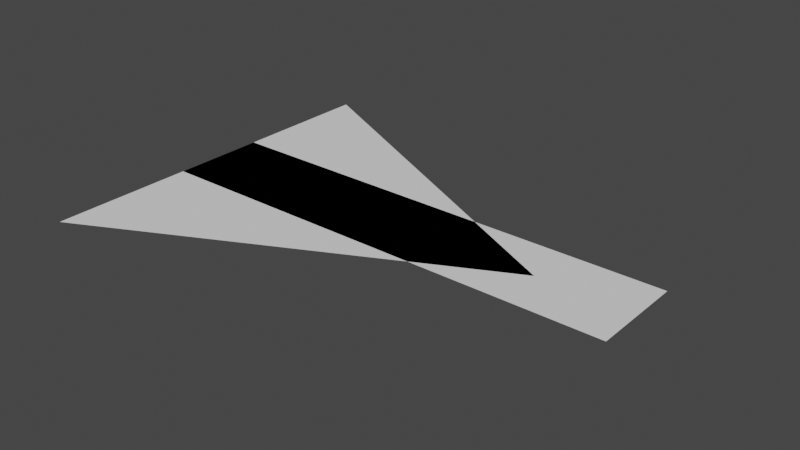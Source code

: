 # Source: SM_PowerArrow_Src.blend  (saved by Blender 2.92.15; exported with 4.5.12 LTS)
import bpy
from mathutils import Matrix  # noqa: F401  (used for matrix-valued properties, if any)

bpy.ops.wm.read_factory_settings(use_empty=True)
scene = bpy.context.scene
scene.name = 'Scene'

# ---- collections
col_collection = bpy.data.collections.new('Collection'); scene.collection.children.link(col_collection)

# ---- world
world_world = bpy.data.worlds.new('World'); scene.world = world_world
world_world.use_nodes = True; world_world.node_tree.nodes.clear()
_N = world_world.node_tree.nodes; _L = world_world.node_tree.links
n0 = _N.new('ShaderNodeOutputWorld'); n0.name = 'World Output'; n0.location = (300, 300)
n1 = _N.new('ShaderNodeBackground'); n1.name = 'Background'; n1.location = (10, 300)
n1.inputs[0].default_value = (0.05088, 0.05088, 0.05088, 1.0)
_L.new(n1.outputs[0], n0.inputs[0])
n0.is_active_output = True
world_world.color = (0.05088, 0.05088, 0.05088)
world_world.use_sun_shadow = False
world_world.sun_shadow_jitter_overblur = 0.0

# ---- meshes
me_cube_002 = bpy.data.meshes.new('Cube.002')
me_cube_002.from_pydata([(0.0, -10.0, 0.0), (0.0, 10.0, 0.0), (100.0, -10.0, 0.0), (100.0, 10.0, 0.0)], [], [(3, 1, 0, 2)])
_uv = me_cube_002.uv_layers.new(name='UVMap')
_uv.uv.foreach_set('vector', [0.625, 0.5, 0.875, 0.5, 0.875, 0.75, 0.625, 0.75])
me_cube_002.use_remesh_fix_poles = True
me_cube_002.use_remesh_preserve_attributes = False
me_cube_002.use_mirror_vertex_groups = False
me_cube_002.update()
me_cube_003 = bpy.data.meshes.new('Cube.003')
me_cube_003.from_pydata([(0.0, -40.0, 0.0), (0.0, 40.0, 0.0), (80.0, 0.0, 0.0)], [], [(2, 1, 0)])
_uv = me_cube_003.uv_layers.new(name='UVMap')
_uv.uv.foreach_set('vector', [0.625, 0.5, 0.875, 0.5, 0.875, 0.75])
me_cube_003.use_remesh_fix_poles = True
me_cube_003.use_remesh_preserve_attributes = False
me_cube_003.use_mirror_vertex_groups = False
me_cube_003.update()

# ---- objects
ob_cube = bpy.data.objects.new('Cube', me_cube_002)
ob_cube_001 = bpy.data.objects.new('Cube.001', me_cube_003)

# ---- transforms, parenting, visibility, modifiers, constraints
ob_cube.location = (0.0, 0.0, 0.0)
ob_cube.lineart.crease_threshold = 0.0
ob_cube_001.location = (0.0, 0.0, 0.0)
ob_cube_001.lineart.crease_threshold = 0.0

# ---- collection membership
col_collection.objects.link(ob_cube)
col_collection.objects.link(ob_cube_001)

# ---- scene / render settings (as saved in the file)
scene.frame_start = 1; scene.frame_end = 250; scene.frame_set(1)
scene.render.engine = 'BLENDER_EEVEE_NEXT'
scene.render.fps = 30
scene.cycles.use_denoising = False
scene.cycles.samples = 128
scene.cycles.sampling_pattern = 'TABULATED_SOBOL'
scene.cycles.use_adaptive_sampling = False
scene.cycles.use_light_tree = False
scene.view_settings.view_transform = 'Filmic'
scene.unit_settings.scale_length = 0.01
bpy.context.view_layer.update()

# ---- added for rendering (the .blend has no active camera and no usable light): camera, sun
cam_auto = bpy.data.cameras.new('AutoCamera')
cam_auto.lens = 50.0
cam_auto.sensor_width = 36.0
cam_auto.clip_end = 2079.43
ob_auto_camera = bpy.data.objects.new('AutoCamera', cam_auto)
scene.collection.objects.link(ob_auto_camera)
ob_auto_camera.location = (168.487, -142.184, 94.7893)
ob_auto_camera.rotation_euler = (1.09748, -7.21219e-08, 0.694738)
scene.camera = ob_auto_camera
light_auto_sun = bpy.data.lights.new('AutoSun', 'SUN')
light_auto_sun.energy = 3.0
light_auto_sun.angle = 0.0523599
ob_auto_sun = bpy.data.objects.new('AutoSun', light_auto_sun)
scene.collection.objects.link(ob_auto_sun)
ob_auto_sun.rotation_euler = (0.872665, 0.174533, 0.523599)
bpy.context.view_layer.update()
